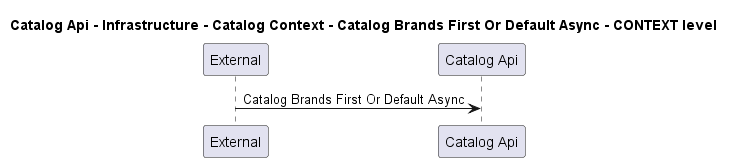

The diagram above was rendered by PlantUML. Its source (embedded in the PNG):
@startuml
!pragma layout smetana

title Catalog Api - Infrastructure - Catalog Context - Catalog Brands First Or Default Async - CONTEXT level

participant "External" as C4InterFlow.SoftwareSystems.ExternalSystem
participant "Catalog Api" as dotnet.eShop.Architecture.SoftwareSystems.CatalogApi

C4InterFlow.SoftwareSystems.ExternalSystem -> dotnet.eShop.Architecture.SoftwareSystems.CatalogApi : Catalog Brands First Or Default Async


@enduml